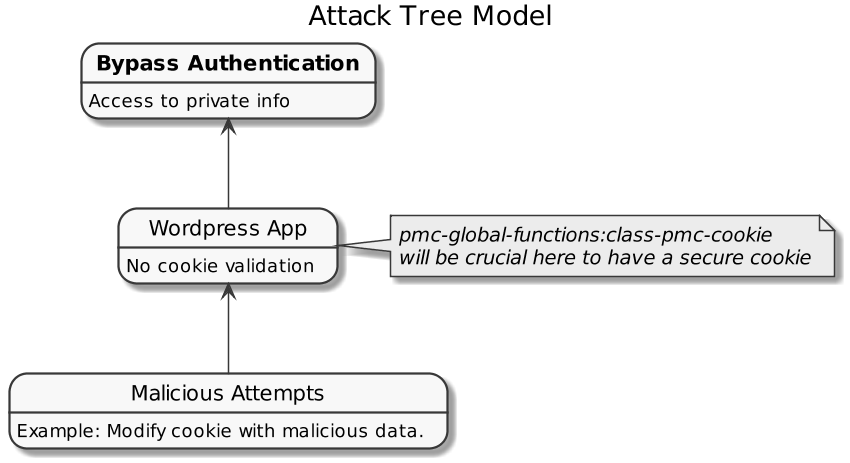

The diagram above was rendered by PlantUML. Its source (embedded in the PNG):
@startuml
    title Attack Tree Model
    scale 1.5

    hide empty description
    
    skinparam monochrome true

    state "**Bypass Authentication**" as bypass: Access to private info
    state "Wordpress App" as wpWeb: No cookie validation
    state "Malicious Attempts" as malicious: Example: Modify cookie with malicious data.

    wpWeb -up-> bypass
    malicious -up-> wpWeb

    note right of wpWeb
        <i>pmc-global-functions:class-pmc-cookie</i>
        <i>will be crucial here to have a secure cookie</i>
    endnote
@enduml